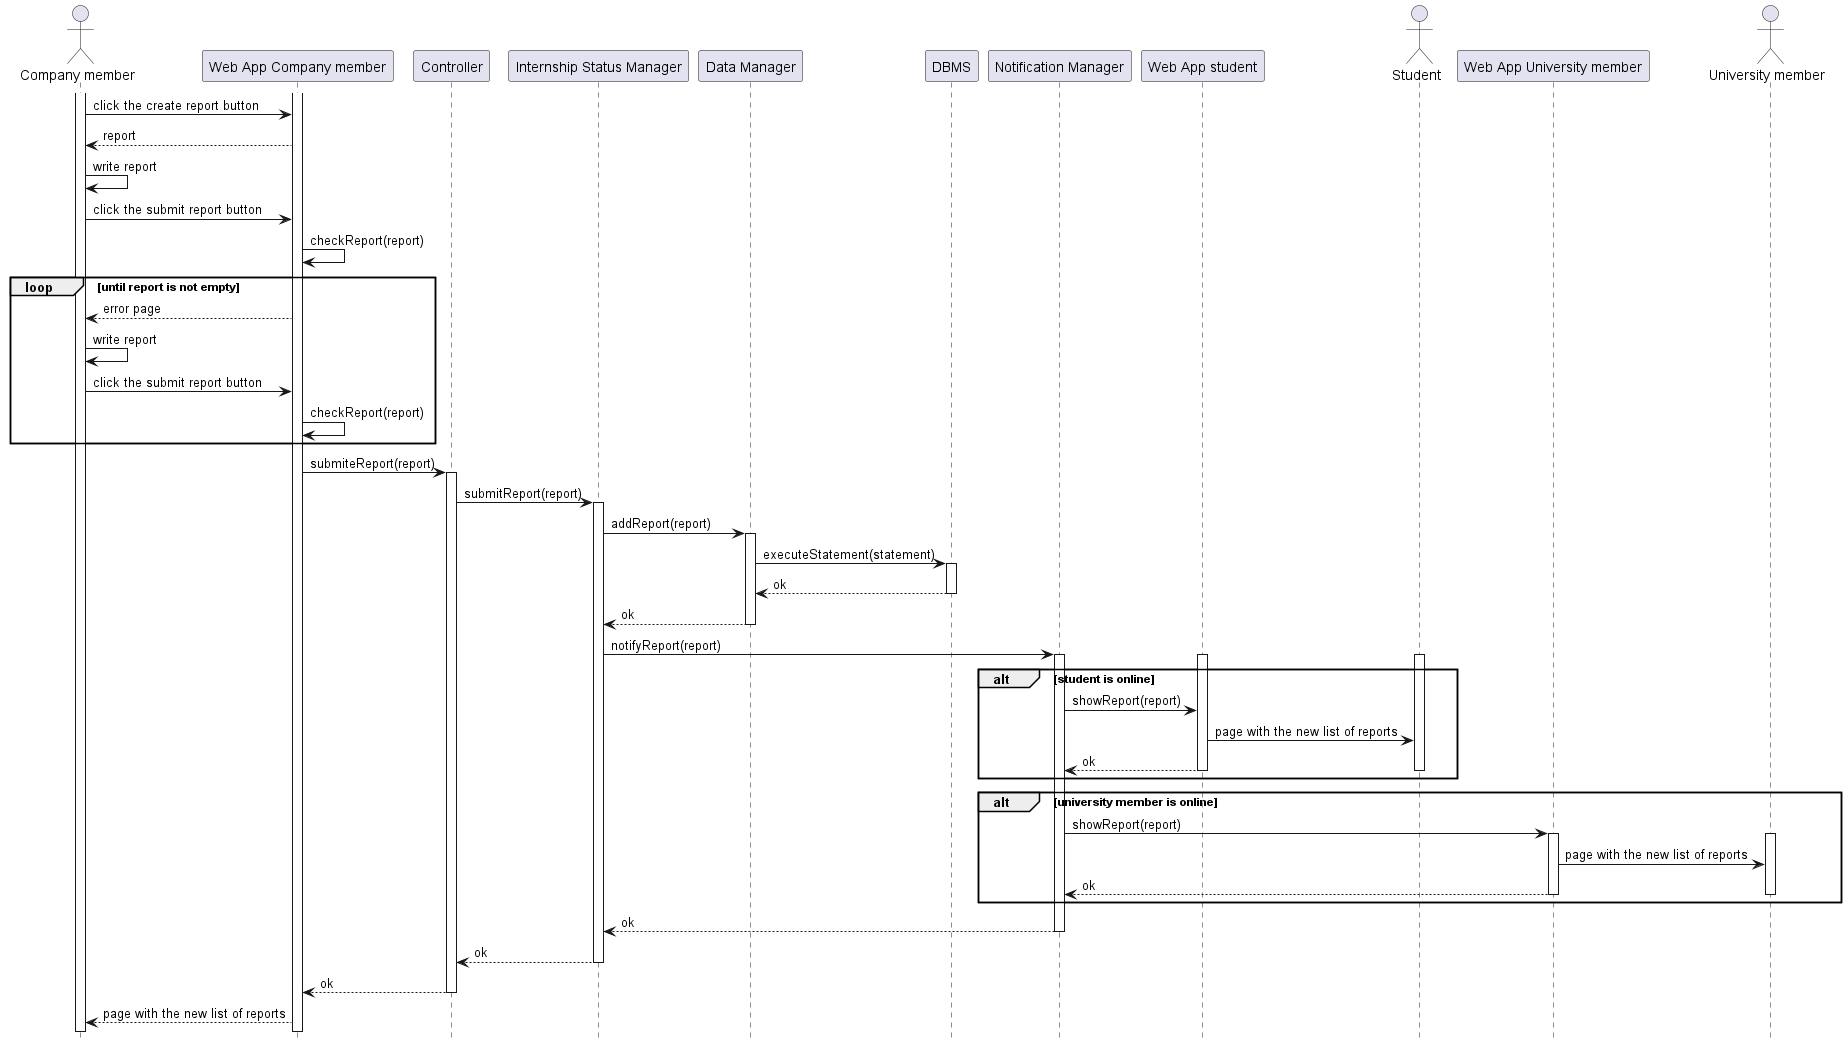

The diagram above was rendered by PlantUML. Its source (embedded in the PNG):
@startuml RV25_diagram
hide footbox

actor "Company member" as CM
participant "Web App Company member" AS WACM
participant "Controller" as C
participant "Internship Status Manager" as IM
participant "Data Manager" as DM
participant "DBMS" as DB
participant "Notification Manager" as NM
participant "Web App student" AS WAST
actor "Student" as ST
participant "Web App University member" AS WAUM
actor "University member" AS UM

activate CM
activate WACM
CM -> WACM : click the create report button
WACM --> CM : report
CM -> CM   : write report
CM -> WACM : click the submit report button
WACM -> WACM : checkReport(report)
loop until report is not empty
    WACM --> CM : error page
    CM -> CM   : write report
    CM -> WACM : click the submit report button
    WACM -> WACM : checkReport(report)
end
WACM -> C : submiteReport(report)
activate C
C -> IM    : submitReport(report)
activate IM
IM -> DM : addReport(report)
activate  DM
DM -> DB : executeStatement(statement)
activate DB
DB --> DM : ok
deactivate DB
DM --> IM : ok
deactivate DM
IM -> NM : notifyReport(report)
activate NM
alt student is online
    activate WAST
    activate ST
    NM -> WAST : showReport(report)
    WAST -> ST : page with the new list of reports
    WAST --> NM : ok
    deactivate WAST
    deactivate ST
end 
alt university member is online
    NM -> WAUM : showReport(report)
    activate WAUM
    activate UM
    WAUM -> UM : page with the new list of reports
    WAUM --> NM : ok
    deactivate WAUM
    deactivate UM
end 
NM --> IM : ok
deactivate NM
IM --> C : ok
deactivate IM
C --> WACM : ok 
deactivate C
WACM --> CM : page with the new list of reports
@enduml